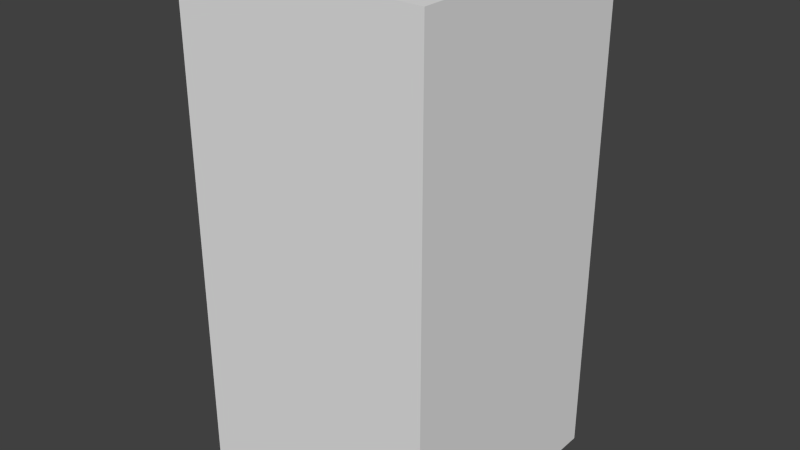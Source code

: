 # Source: blueXEight.blend  (saved by Blender 2.68.0; exported with 4.5.12 LTS)
import bpy
from mathutils import Matrix  # noqa: F401  (used for matrix-valued properties, if any)

bpy.ops.wm.read_factory_settings(use_empty=True)
scene = bpy.context.scene
scene.name = 'Scene'

# ---- collections
col_collection_1 = bpy.data.collections.new('Collection 1'); scene.collection.children.link(col_collection_1)

# ---- world
world_world = bpy.data.worlds.new('World'); scene.world = world_world
world_world.color = (0.05088, 0.05088, 0.05088)
world_world.use_sun_shadow = False
world_world.sun_shadow_jitter_overblur = 0.0
world_world.cycles.sampling_method = 'MANUAL'
world_world.cycles.sample_map_resolution = 256

# ---- meshes
me_bluexeight = bpy.data.meshes.new('blueXEight')
me_bluexeight.from_pydata([(-0.5, -0.5, -1.0), (-0.5, 0.5, -1.0), (0.5, 0.5, -1.0), (0.5, -0.5, -1.0), (-0.5, -0.5, 1.0), (-0.5, 0.5, 1.0), (0.5, 0.5, 1.0), (0.5, -0.5, 1.0)], [], [(4, 5, 1, 0), (5, 6, 2, 1), (6, 7, 3, 2), (7, 4, 0, 3), (0, 1, 2, 3), (7, 6, 5, 4)])
me_bluexeight.use_remesh_preserve_volume = False
me_bluexeight.use_remesh_preserve_attributes = False
me_bluexeight.use_mirror_vertex_groups = False
me_bluexeight.update()

# ---- objects
ob_bluexeight = bpy.data.objects.new('blueXEight', me_bluexeight)

# ---- transforms, parenting, visibility, modifiers, constraints
ob_bluexeight.location = (0.0, 0.0, 0.0)
ob_bluexeight.lineart.crease_threshold = 0.0

# ---- collection membership
col_collection_1.objects.link(ob_bluexeight)

# ---- scene / render settings (as saved in the file)
scene.frame_start = 1; scene.frame_end = 250; scene.frame_set(1)
scene.render.engine = 'BLENDER_EEVEE_NEXT'
scene.render.image_settings.color_mode = 'RGB'
scene.render.image_settings.compression = 90
scene.render.resolution_percentage = 50
scene.render.dither_intensity = 0.0
scene.cycles.use_denoising = False
scene.cycles.samples = 10
scene.cycles.sampling_pattern = 'TABULATED_SOBOL'
scene.cycles.light_sampling_threshold = 0.0
scene.cycles.use_adaptive_sampling = False
scene.cycles.use_light_tree = False
scene.cycles.blur_glossy = 0.0
scene.cycles.volume_bounces = 1
scene.cycles.pixel_filter_type = 'GAUSSIAN'
scene.cycles.sample_clamp_indirect = 0.0
scene.view_settings.view_transform = 'Standard'
bpy.context.view_layer.update()

# ---- added for rendering (the .blend has no active camera and no usable light): camera, sun
cam_auto = bpy.data.cameras.new('AutoCamera')
cam_auto.lens = 50.0
cam_auto.sensor_width = 36.0
cam_auto.clip_end = 1000.0
ob_auto_camera = bpy.data.objects.new('AutoCamera', cam_auto)
scene.collection.objects.link(ob_auto_camera)
ob_auto_camera.location = (2.26633, -2.71959, 1.81306)
ob_auto_camera.rotation_euler = (1.09748, -7.21219e-08, 0.694738)
scene.camera = ob_auto_camera
light_auto_sun = bpy.data.lights.new('AutoSun', 'SUN')
light_auto_sun.energy = 3.0
light_auto_sun.angle = 0.0523599
ob_auto_sun = bpy.data.objects.new('AutoSun', light_auto_sun)
scene.collection.objects.link(ob_auto_sun)
ob_auto_sun.rotation_euler = (0.872665, 0.174533, 0.523599)
bpy.context.view_layer.update()
